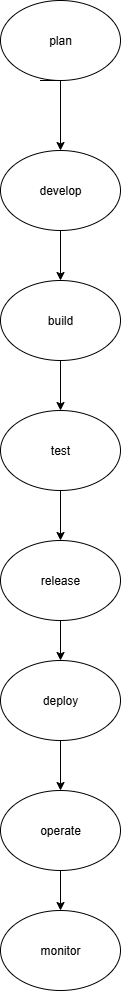

The diagram above was exported from draw.io. Its source (the exported page's mxGraphModel, read from the mxfile embedded in the PNG):
<mxGraphModel dx="1429" dy="820" grid="1" gridSize="10" guides="1" tooltips="1" connect="1" arrows="1" fold="1" page="1" pageScale="1" pageWidth="850" pageHeight="1100" math="0" shadow="0">
  <root>
    <mxCell id="0" />
    <mxCell id="1" parent="0" />
    <mxCell id="PwMWHhP14eApah7uVeqZ-1" value="plan" style="ellipse;whiteSpace=wrap;html=1;" vertex="1" parent="1">
      <mxGeometry x="340" y="10" width="120" height="80" as="geometry" />
    </mxCell>
    <mxCell id="PwMWHhP14eApah7uVeqZ-4" value="" style="endArrow=classic;html=1;rounded=0;" edge="1" parent="1">
      <mxGeometry width="50" height="50" relative="1" as="geometry">
        <mxPoint x="379.5" y="90" as="sourcePoint" />
        <mxPoint x="400" y="160" as="targetPoint" />
        <Array as="points">
          <mxPoint x="400" y="90" />
        </Array>
      </mxGeometry>
    </mxCell>
    <mxCell id="PwMWHhP14eApah7uVeqZ-18" value="" style="edgeStyle=orthogonalEdgeStyle;rounded=0;orthogonalLoop=1;jettySize=auto;html=1;" edge="1" parent="1" source="PwMWHhP14eApah7uVeqZ-5" target="PwMWHhP14eApah7uVeqZ-6">
      <mxGeometry relative="1" as="geometry" />
    </mxCell>
    <mxCell id="PwMWHhP14eApah7uVeqZ-5" value="develop" style="ellipse;whiteSpace=wrap;html=1;" vertex="1" parent="1">
      <mxGeometry x="340" y="160" width="120" height="80" as="geometry" />
    </mxCell>
    <mxCell id="PwMWHhP14eApah7uVeqZ-14" value="" style="edgeStyle=orthogonalEdgeStyle;rounded=0;orthogonalLoop=1;jettySize=auto;html=1;" edge="1" parent="1" source="PwMWHhP14eApah7uVeqZ-6" target="PwMWHhP14eApah7uVeqZ-7">
      <mxGeometry relative="1" as="geometry" />
    </mxCell>
    <mxCell id="PwMWHhP14eApah7uVeqZ-6" value="build" style="ellipse;whiteSpace=wrap;html=1;" vertex="1" parent="1">
      <mxGeometry x="340" y="290" width="120" height="80" as="geometry" />
    </mxCell>
    <mxCell id="PwMWHhP14eApah7uVeqZ-16" value="" style="edgeStyle=orthogonalEdgeStyle;rounded=0;orthogonalLoop=1;jettySize=auto;html=1;" edge="1" parent="1" source="PwMWHhP14eApah7uVeqZ-7" target="PwMWHhP14eApah7uVeqZ-8">
      <mxGeometry relative="1" as="geometry" />
    </mxCell>
    <mxCell id="PwMWHhP14eApah7uVeqZ-7" value="test" style="ellipse;whiteSpace=wrap;html=1;" vertex="1" parent="1">
      <mxGeometry x="340" y="420" width="120" height="80" as="geometry" />
    </mxCell>
    <mxCell id="PwMWHhP14eApah7uVeqZ-15" value="" style="edgeStyle=orthogonalEdgeStyle;rounded=0;orthogonalLoop=1;jettySize=auto;html=1;" edge="1" parent="1" source="PwMWHhP14eApah7uVeqZ-8" target="PwMWHhP14eApah7uVeqZ-9">
      <mxGeometry relative="1" as="geometry" />
    </mxCell>
    <mxCell id="PwMWHhP14eApah7uVeqZ-8" value="release" style="ellipse;whiteSpace=wrap;html=1;" vertex="1" parent="1">
      <mxGeometry x="340" y="550" width="120" height="80" as="geometry" />
    </mxCell>
    <mxCell id="PwMWHhP14eApah7uVeqZ-17" value="" style="edgeStyle=orthogonalEdgeStyle;rounded=0;orthogonalLoop=1;jettySize=auto;html=1;" edge="1" parent="1" source="PwMWHhP14eApah7uVeqZ-9" target="PwMWHhP14eApah7uVeqZ-10">
      <mxGeometry relative="1" as="geometry" />
    </mxCell>
    <mxCell id="PwMWHhP14eApah7uVeqZ-9" value="deploy" style="ellipse;whiteSpace=wrap;html=1;" vertex="1" parent="1">
      <mxGeometry x="340" y="670" width="120" height="80" as="geometry" />
    </mxCell>
    <mxCell id="PwMWHhP14eApah7uVeqZ-19" value="" style="edgeStyle=orthogonalEdgeStyle;rounded=0;orthogonalLoop=1;jettySize=auto;html=1;" edge="1" parent="1" source="PwMWHhP14eApah7uVeqZ-10" target="PwMWHhP14eApah7uVeqZ-11">
      <mxGeometry relative="1" as="geometry" />
    </mxCell>
    <mxCell id="PwMWHhP14eApah7uVeqZ-10" value="operate" style="ellipse;whiteSpace=wrap;html=1;" vertex="1" parent="1">
      <mxGeometry x="340" y="800" width="120" height="80" as="geometry" />
    </mxCell>
    <mxCell id="PwMWHhP14eApah7uVeqZ-11" value="monitor" style="ellipse;whiteSpace=wrap;html=1;" vertex="1" parent="1">
      <mxGeometry x="340" y="920" width="120" height="80" as="geometry" />
    </mxCell>
  </root>
</mxGraphModel>